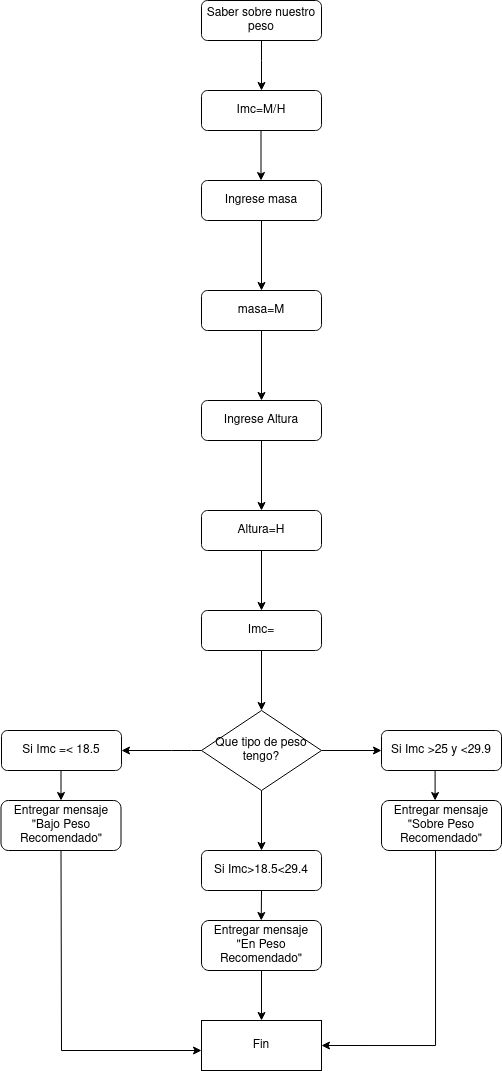

The diagram above was exported from draw.io. Its source (the exported page's mxGraphModel, read from the mxfile embedded in the PNG):
<mxGraphModel dx="1861" dy="492" grid="1" gridSize="10" guides="1" tooltips="1" connect="1" arrows="1" fold="1" page="1" pageScale="1" pageWidth="827" pageHeight="1169" math="0" shadow="0">
  <root>
    <mxCell id="WIyWlLk6GJQsqaUBKTNV-0" />
    <mxCell id="WIyWlLk6GJQsqaUBKTNV-1" parent="WIyWlLk6GJQsqaUBKTNV-0" />
    <mxCell id="WIyWlLk6GJQsqaUBKTNV-3" value="Saber sobre nuestro peso" style="rounded=1;whiteSpace=wrap;html=1;fontSize=12;glass=0;strokeWidth=1;shadow=0;" parent="WIyWlLk6GJQsqaUBKTNV-1" vertex="1">
      <mxGeometry x="180" y="80" width="120" height="40" as="geometry" />
    </mxCell>
    <mxCell id="m9STaApivgX6HPTClaeq-8" value="" style="edgeStyle=orthogonalEdgeStyle;rounded=0;orthogonalLoop=1;jettySize=auto;html=1;" edge="1" parent="WIyWlLk6GJQsqaUBKTNV-1" source="WIyWlLk6GJQsqaUBKTNV-12" target="m9STaApivgX6HPTClaeq-7">
      <mxGeometry relative="1" as="geometry" />
    </mxCell>
    <mxCell id="WIyWlLk6GJQsqaUBKTNV-12" value="Ingrese masa" style="rounded=1;whiteSpace=wrap;html=1;fontSize=12;glass=0;strokeWidth=1;shadow=0;" parent="WIyWlLk6GJQsqaUBKTNV-1" vertex="1">
      <mxGeometry x="180" y="260" width="120" height="40" as="geometry" />
    </mxCell>
    <mxCell id="m9STaApivgX6HPTClaeq-3" value="Imc=M/H" style="rounded=1;whiteSpace=wrap;html=1;" vertex="1" parent="WIyWlLk6GJQsqaUBKTNV-1">
      <mxGeometry x="180" y="170" width="120" height="40" as="geometry" />
    </mxCell>
    <mxCell id="m9STaApivgX6HPTClaeq-6" value="" style="endArrow=classic;html=1;rounded=0;" edge="1" parent="WIyWlLk6GJQsqaUBKTNV-1">
      <mxGeometry width="50" height="50" relative="1" as="geometry">
        <mxPoint x="239.5" y="210" as="sourcePoint" />
        <mxPoint x="239.5" y="260" as="targetPoint" />
      </mxGeometry>
    </mxCell>
    <mxCell id="m9STaApivgX6HPTClaeq-10" value="" style="edgeStyle=orthogonalEdgeStyle;rounded=0;orthogonalLoop=1;jettySize=auto;html=1;" edge="1" parent="WIyWlLk6GJQsqaUBKTNV-1" source="m9STaApivgX6HPTClaeq-7" target="m9STaApivgX6HPTClaeq-9">
      <mxGeometry relative="1" as="geometry" />
    </mxCell>
    <mxCell id="m9STaApivgX6HPTClaeq-7" value="masa=M" style="whiteSpace=wrap;html=1;rounded=1;glass=0;strokeWidth=1;shadow=0;" vertex="1" parent="WIyWlLk6GJQsqaUBKTNV-1">
      <mxGeometry x="180" y="370" width="120" height="40" as="geometry" />
    </mxCell>
    <mxCell id="m9STaApivgX6HPTClaeq-12" value="" style="edgeStyle=orthogonalEdgeStyle;rounded=0;orthogonalLoop=1;jettySize=auto;html=1;" edge="1" parent="WIyWlLk6GJQsqaUBKTNV-1" source="m9STaApivgX6HPTClaeq-9" target="m9STaApivgX6HPTClaeq-11">
      <mxGeometry relative="1" as="geometry" />
    </mxCell>
    <mxCell id="m9STaApivgX6HPTClaeq-9" value="&lt;div&gt;Ingrese Altura&lt;/div&gt;" style="whiteSpace=wrap;html=1;rounded=1;glass=0;strokeWidth=1;shadow=0;" vertex="1" parent="WIyWlLk6GJQsqaUBKTNV-1">
      <mxGeometry x="180" y="480" width="120" height="40" as="geometry" />
    </mxCell>
    <mxCell id="m9STaApivgX6HPTClaeq-14" value="" style="edgeStyle=orthogonalEdgeStyle;rounded=0;orthogonalLoop=1;jettySize=auto;html=1;" edge="1" parent="WIyWlLk6GJQsqaUBKTNV-1" source="m9STaApivgX6HPTClaeq-11" target="m9STaApivgX6HPTClaeq-13">
      <mxGeometry relative="1" as="geometry" />
    </mxCell>
    <mxCell id="m9STaApivgX6HPTClaeq-11" value="Altura=H" style="whiteSpace=wrap;html=1;rounded=1;glass=0;strokeWidth=1;shadow=0;" vertex="1" parent="WIyWlLk6GJQsqaUBKTNV-1">
      <mxGeometry x="180" y="590" width="120" height="40" as="geometry" />
    </mxCell>
    <mxCell id="m9STaApivgX6HPTClaeq-16" value="" style="edgeStyle=orthogonalEdgeStyle;rounded=0;orthogonalLoop=1;jettySize=auto;html=1;entryX=0.5;entryY=0;entryDx=0;entryDy=0;" edge="1" parent="WIyWlLk6GJQsqaUBKTNV-1" source="m9STaApivgX6HPTClaeq-13" target="m9STaApivgX6HPTClaeq-17">
      <mxGeometry relative="1" as="geometry">
        <mxPoint x="220" y="840" as="targetPoint" />
      </mxGeometry>
    </mxCell>
    <mxCell id="m9STaApivgX6HPTClaeq-13" value="Imc=" style="whiteSpace=wrap;html=1;rounded=1;glass=0;strokeWidth=1;shadow=0;" vertex="1" parent="WIyWlLk6GJQsqaUBKTNV-1">
      <mxGeometry x="180" y="690" width="120" height="40" as="geometry" />
    </mxCell>
    <mxCell id="m9STaApivgX6HPTClaeq-19" value="" style="edgeStyle=orthogonalEdgeStyle;rounded=0;orthogonalLoop=1;jettySize=auto;html=1;" edge="1" parent="WIyWlLk6GJQsqaUBKTNV-1" source="m9STaApivgX6HPTClaeq-17">
      <mxGeometry relative="1" as="geometry">
        <mxPoint x="360" y="830" as="targetPoint" />
      </mxGeometry>
    </mxCell>
    <mxCell id="m9STaApivgX6HPTClaeq-21" value="" style="edgeStyle=orthogonalEdgeStyle;rounded=0;orthogonalLoop=1;jettySize=auto;html=1;entryX=0.5;entryY=0;entryDx=0;entryDy=0;" edge="1" parent="WIyWlLk6GJQsqaUBKTNV-1" source="m9STaApivgX6HPTClaeq-17" target="m9STaApivgX6HPTClaeq-20">
      <mxGeometry relative="1" as="geometry">
        <mxPoint x="220" y="930" as="targetPoint" />
      </mxGeometry>
    </mxCell>
    <mxCell id="m9STaApivgX6HPTClaeq-17" value="Que tipo de peso tengo?" style="rhombus;whiteSpace=wrap;html=1;" vertex="1" parent="WIyWlLk6GJQsqaUBKTNV-1">
      <mxGeometry x="180" y="790" width="120" height="80" as="geometry" />
    </mxCell>
    <mxCell id="m9STaApivgX6HPTClaeq-20" value="Si Imc&amp;gt;18.5&amp;lt;29.4" style="rounded=1;whiteSpace=wrap;html=1;" vertex="1" parent="WIyWlLk6GJQsqaUBKTNV-1">
      <mxGeometry x="180" y="930" width="120" height="40" as="geometry" />
    </mxCell>
    <mxCell id="m9STaApivgX6HPTClaeq-22" value="Si Imc &amp;gt;25 y &amp;lt;29.9" style="rounded=1;whiteSpace=wrap;html=1;" vertex="1" parent="WIyWlLk6GJQsqaUBKTNV-1">
      <mxGeometry x="360" y="810" width="120" height="40" as="geometry" />
    </mxCell>
    <mxCell id="m9STaApivgX6HPTClaeq-23" value="Si Imc =&amp;lt; 18.5" style="rounded=1;whiteSpace=wrap;html=1;" vertex="1" parent="WIyWlLk6GJQsqaUBKTNV-1">
      <mxGeometry x="-20" y="810" width="120" height="40" as="geometry" />
    </mxCell>
    <mxCell id="m9STaApivgX6HPTClaeq-24" value="" style="endArrow=classic;html=1;rounded=0;entryX=1;entryY=0.5;entryDx=0;entryDy=0;exitX=0;exitY=0.5;exitDx=0;exitDy=0;" edge="1" parent="WIyWlLk6GJQsqaUBKTNV-1" source="m9STaApivgX6HPTClaeq-17" target="m9STaApivgX6HPTClaeq-23">
      <mxGeometry width="50" height="50" relative="1" as="geometry">
        <mxPoint x="160" y="870" as="sourcePoint" />
        <mxPoint x="110" y="870" as="targetPoint" />
        <Array as="points">
          <mxPoint x="170" y="830" />
          <mxPoint x="150" y="830" />
        </Array>
      </mxGeometry>
    </mxCell>
    <mxCell id="m9STaApivgX6HPTClaeq-25" value="" style="endArrow=classic;html=1;rounded=0;exitX=0.5;exitY=1;exitDx=0;exitDy=0;entryX=0.5;entryY=0;entryDx=0;entryDy=0;" edge="1" parent="WIyWlLk6GJQsqaUBKTNV-1" source="WIyWlLk6GJQsqaUBKTNV-3" target="m9STaApivgX6HPTClaeq-3">
      <mxGeometry width="50" height="50" relative="1" as="geometry">
        <mxPoint x="390" y="290" as="sourcePoint" />
        <mxPoint x="390" y="340" as="targetPoint" />
        <Array as="points">
          <mxPoint x="240" y="140" />
        </Array>
      </mxGeometry>
    </mxCell>
    <mxCell id="m9STaApivgX6HPTClaeq-28" value="" style="endArrow=classic;html=1;rounded=0;" edge="1" parent="WIyWlLk6GJQsqaUBKTNV-1" target="m9STaApivgX6HPTClaeq-29">
      <mxGeometry width="50" height="50" relative="1" as="geometry">
        <mxPoint x="39.5" y="850" as="sourcePoint" />
        <mxPoint x="39.5" y="910" as="targetPoint" />
        <Array as="points">
          <mxPoint x="39.5" y="870" />
        </Array>
      </mxGeometry>
    </mxCell>
    <mxCell id="m9STaApivgX6HPTClaeq-29" value="&lt;div&gt;Entregar mensaje&lt;/div&gt;&lt;div&gt;&quot;Bajo Peso Recomendado&quot;&lt;br&gt;&lt;/div&gt;" style="rounded=1;whiteSpace=wrap;html=1;" vertex="1" parent="WIyWlLk6GJQsqaUBKTNV-1">
      <mxGeometry x="-20.5" y="880" width="120" height="50" as="geometry" />
    </mxCell>
    <mxCell id="m9STaApivgX6HPTClaeq-32" style="edgeStyle=orthogonalEdgeStyle;rounded=0;orthogonalLoop=1;jettySize=auto;html=1;entryX=1;entryY=0.5;entryDx=0;entryDy=0;" edge="1" parent="WIyWlLk6GJQsqaUBKTNV-1" source="m9STaApivgX6HPTClaeq-30" target="m9STaApivgX6HPTClaeq-33">
      <mxGeometry relative="1" as="geometry">
        <mxPoint x="320" y="1130" as="targetPoint" />
        <Array as="points">
          <mxPoint x="414" y="1125" />
        </Array>
      </mxGeometry>
    </mxCell>
    <mxCell id="m9STaApivgX6HPTClaeq-30" value="&lt;div&gt;Entregar mensaje&lt;/div&gt;&lt;div&gt;&quot;Sobre Peso Recomendado&quot;&lt;br&gt;&lt;/div&gt;" style="rounded=1;whiteSpace=wrap;html=1;" vertex="1" parent="WIyWlLk6GJQsqaUBKTNV-1">
      <mxGeometry x="360" y="880" width="120" height="50" as="geometry" />
    </mxCell>
    <mxCell id="m9STaApivgX6HPTClaeq-31" value="&lt;div&gt;Entregar mensaje&lt;/div&gt;&lt;div&gt;&quot;En Peso Recomendado&quot;&lt;br&gt;&lt;/div&gt;" style="rounded=1;whiteSpace=wrap;html=1;" vertex="1" parent="WIyWlLk6GJQsqaUBKTNV-1">
      <mxGeometry x="180" y="1000" width="120" height="50" as="geometry" />
    </mxCell>
    <mxCell id="m9STaApivgX6HPTClaeq-33" value="&lt;div&gt;Fin&lt;/div&gt;" style="rounded=0;whiteSpace=wrap;html=1;" vertex="1" parent="WIyWlLk6GJQsqaUBKTNV-1">
      <mxGeometry x="180" y="1100" width="120" height="50" as="geometry" />
    </mxCell>
    <mxCell id="m9STaApivgX6HPTClaeq-34" value="" style="endArrow=classic;html=1;rounded=0;exitX=0.5;exitY=1;exitDx=0;exitDy=0;" edge="1" parent="WIyWlLk6GJQsqaUBKTNV-1" source="m9STaApivgX6HPTClaeq-31" target="m9STaApivgX6HPTClaeq-33">
      <mxGeometry width="50" height="50" relative="1" as="geometry">
        <mxPoint x="239.76" y="1060" as="sourcePoint" />
        <mxPoint x="239.76" y="1090" as="targetPoint" />
      </mxGeometry>
    </mxCell>
    <mxCell id="m9STaApivgX6HPTClaeq-35" value="" style="endArrow=classic;html=1;rounded=0;entryX=0;entryY=0.6;entryDx=0;entryDy=0;entryPerimeter=0;exitX=0.5;exitY=1;exitDx=0;exitDy=0;" edge="1" parent="WIyWlLk6GJQsqaUBKTNV-1" source="m9STaApivgX6HPTClaeq-29" target="m9STaApivgX6HPTClaeq-33">
      <mxGeometry width="50" height="50" relative="1" as="geometry">
        <mxPoint x="14.5" y="1000" as="sourcePoint" />
        <mxPoint x="64.5" y="950" as="targetPoint" />
        <Array as="points">
          <mxPoint x="40" y="1130" />
        </Array>
      </mxGeometry>
    </mxCell>
    <mxCell id="m9STaApivgX6HPTClaeq-36" value="" style="endArrow=classic;html=1;rounded=0;exitX=0.5;exitY=1;exitDx=0;exitDy=0;" edge="1" parent="WIyWlLk6GJQsqaUBKTNV-1" source="m9STaApivgX6HPTClaeq-20">
      <mxGeometry width="50" height="50" relative="1" as="geometry">
        <mxPoint x="239.76" y="980" as="sourcePoint" />
        <mxPoint x="239.76" y="1000" as="targetPoint" />
      </mxGeometry>
    </mxCell>
    <mxCell id="m9STaApivgX6HPTClaeq-37" value="" style="endArrow=classic;html=1;rounded=0;" edge="1" parent="WIyWlLk6GJQsqaUBKTNV-1">
      <mxGeometry width="50" height="50" relative="1" as="geometry">
        <mxPoint x="413.6" y="850" as="sourcePoint" />
        <mxPoint x="413.6" y="880" as="targetPoint" />
      </mxGeometry>
    </mxCell>
  </root>
</mxGraphModel>